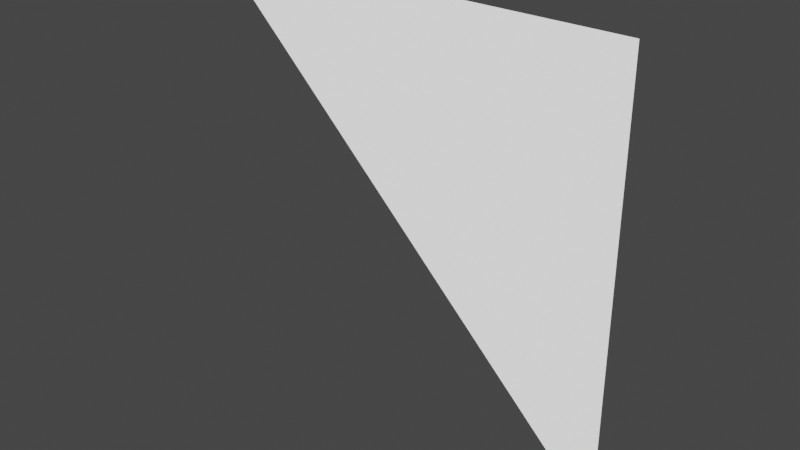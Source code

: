 # Source: triangle.blend  (saved by Blender 2.91.10; exported with 4.5.12 LTS)
import bpy
from mathutils import Matrix  # noqa: F401  (used for matrix-valued properties, if any)

bpy.ops.wm.read_factory_settings(use_empty=True)
scene = bpy.context.scene
scene.name = 'Scene'

# ---- collections
col_collection = bpy.data.collections.new('Collection'); scene.collection.children.link(col_collection)

# ---- materials (node trees are filled in below, after node groups)
mat_material_001 = bpy.data.materials.new('Material.001')
mat_material_001.use_transparent_shadow = False

# ---- material node trees
mat_material_001.use_nodes = True; mat_material_001.node_tree.nodes.clear()
_N = mat_material_001.node_tree.nodes; _L = mat_material_001.node_tree.links
n0 = _N.new('ShaderNodeBsdfPrincipled'); n0.name = 'Principled BSDF'; n0.location = (10, 300)
n0.distribution = 'GGX'
n0.subsurface_method = 'BURLEY'
n0.inputs[0].default_value = (0.214, 0.214, 0.214, 1.0)
n0.inputs[3].default_value = 1.45
n0.inputs[28].default_value = 1.0
n1 = _N.new('ShaderNodeOutputMaterial'); n1.name = 'Material Output'; n1.location = (300, 300)
_L.new(n0.outputs[0], n1.inputs[0])
n1.is_active_output = True

# ---- world
world_world = bpy.data.worlds.new('World'); scene.world = world_world
world_world.use_nodes = True; world_world.node_tree.nodes.clear()
_N = world_world.node_tree.nodes; _L = world_world.node_tree.links
n0 = _N.new('ShaderNodeOutputWorld'); n0.name = 'World Output'; n0.location = (300, 300)
n1 = _N.new('ShaderNodeBackground'); n1.name = 'Background'; n1.location = (10, 300)
n1.inputs[0].default_value = (0.05088, 0.05088, 0.05088, 1.0)
_L.new(n1.outputs[0], n0.inputs[0])
n0.is_active_output = True
world_world.color = (0.05088, 0.05088, 0.05088)
world_world.use_sun_shadow = False
world_world.sun_shadow_jitter_overblur = 0.0

# ---- meshes
me_plane = bpy.data.meshes.new('Plane')
me_plane.from_pydata([(-1.0, -1.0, 0.0), (1.0, -1.0, 0.0), (-1.0, 1.0, 0.0)], [], [(1, 2, 0)])
_uv = me_plane.uv_layers.new(name='UVMap')
_uv.uv.foreach_set('vector', [1.0, 0.0, 0.0, 1.0, 0.0, 0.0])
me_plane.materials.append(mat_material_001)
me_plane.use_remesh_fix_poles = True
me_plane.use_remesh_preserve_attributes = False
me_plane.use_mirror_vertex_groups = False
me_plane.update()

# ---- objects
ob_plane = bpy.data.objects.new('Plane', me_plane)

# ---- transforms, parenting, visibility, modifiers, constraints
ob_plane.location = (-0.3333, 0.0, -0.3333)
ob_plane.rotation_euler = (-1.571, 1.571, 0.0)
ob_plane.lineart.crease_threshold = 0.0

# ---- collection membership
col_collection.objects.link(ob_plane)

# ---- scene / render settings (as saved in the file)
scene.frame_start = 1; scene.frame_end = 250; scene.frame_set(1)
scene.render.engine = 'BLENDER_EEVEE_NEXT'
scene.cycles.use_denoising = False
scene.cycles.samples = 128
scene.cycles.sampling_pattern = 'TABULATED_SOBOL'
scene.cycles.use_adaptive_sampling = False
scene.cycles.use_light_tree = False
scene.view_settings.view_transform = 'Filmic'
bpy.context.view_layer.update()

# ---- added for rendering (the .blend has no active camera): camera
cam_auto = bpy.data.cameras.new('AutoCamera')
cam_auto.lens = 50.0
cam_auto.sensor_width = 36.0
cam_auto.clip_end = 1000.0
ob_auto_camera = bpy.data.objects.new('AutoCamera', cam_auto)
scene.collection.objects.link(ob_auto_camera)
ob_auto_camera.location = (2.2836, -3.14032, 1.76021)
ob_auto_camera.rotation_euler = (1.09748, -7.21219e-08, 0.694738)
scene.camera = ob_auto_camera
bpy.context.view_layer.update()
